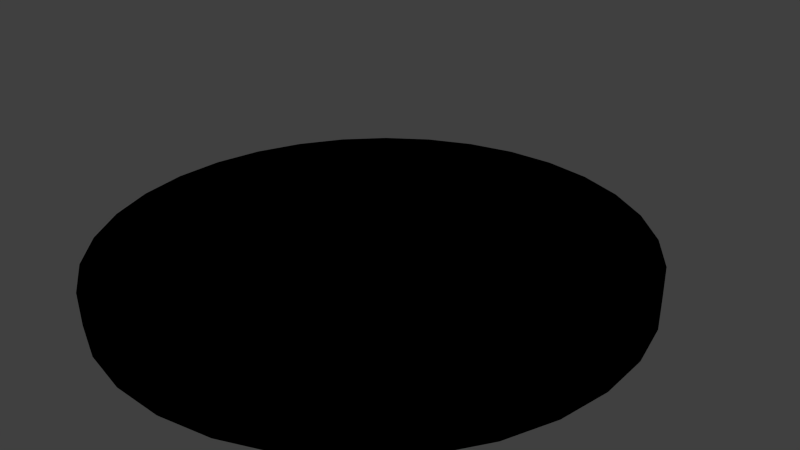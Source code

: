 # Source: facade_clock.blend  (saved by Blender 2.71.0; exported with 4.5.12 LTS)
import bpy
from mathutils import Matrix  # noqa: F401  (used for matrix-valued properties, if any)

bpy.ops.wm.read_factory_settings(use_empty=True)
scene = bpy.context.scene
scene.name = 'Scene'

# ---- collections
col_collection_1 = bpy.data.collections.new('Collection 1'); scene.collection.children.link(col_collection_1)

# ---- materials (node trees are filled in below, after node groups)
mat_material = bpy.data.materials.new('Material')
mat_material.alpha_threshold = 0.0
mat_material.use_transparent_shadow = False
mat_material.diffuse_color = (0.0, 0.0, 0.0, 1.0)
mat_material.roughness = 0.5
mat_material.line_color = (0.0, 0.0, 0.0, 1.0)

# ---- material node trees

# ---- world
world_world = bpy.data.worlds.new('World'); scene.world = world_world
world_world.color = (0.05088, 0.05088, 0.05088)
world_world.use_sun_shadow = False
world_world.sun_shadow_jitter_overblur = 0.0
world_world.cycles.sampling_method = 'MANUAL'
world_world.cycles.sample_map_resolution = 256

# ---- cameras
cam_camera = bpy.data.cameras.new('Camera')
cam_camera.clip_end = 100.0
cam_camera.lens = 35.0
cam_camera.sensor_width = 32.0
cam_camera.sensor_height = 18.0
cam_camera.ortho_scale = 7.314
cam_camera.dof.focus_distance = 0.0
cam_camera.dof.aperture_fstop = 128.0

# ---- lights
light_lamp = bpy.data.lights.new('Lamp', 'POINT')
light_lamp.transmission_factor = 0.0
light_lamp.cutoff_distance = 30.0
light_lamp.energy = 100.0
light_lamp.shadow_buffer_clip_start = 1.001
light_lamp.shadow_soft_size = 0.1
light_lamp.shadow_maximum_resolution = 0.006
light_lamp.use_absolute_resolution = True
light_lamp.cycles.use_multiple_importance_sampling = False

# ---- meshes
me_cylinder = bpy.data.meshes.new('Cylinder')
me_cylinder.from_pydata([(0.0, 1.0, -1.0), (0.0, 1.0, 1.0), (0.1951, 0.9808, -1.0), (0.1951, 0.9808, 1.0), (0.3827, 0.9239, -1.0), (0.3827, 0.9239, 1.0), (0.5556, 0.8315, -1.0), (0.5556, 0.8315, 1.0), (0.7071, 0.7071, -1.0), (0.7071, 0.7071, 1.0), (0.8315, 0.5556, -1.0), (0.8315, 0.5556, 1.0), (0.9239, 0.3827, -1.0), (0.9239, 0.3827, 1.0), (0.9808, 0.1951, -1.0), (0.9808, 0.1951, 1.0), (1.0, 7.55e-08, -1.0), (1.0, 7.55e-08, 1.0), (0.9808, -0.1951, -1.0), (0.9808, -0.1951, 1.0), (0.9239, -0.3827, -1.0), (0.9239, -0.3827, 1.0), (0.8315, -0.5556, -1.0), (0.8315, -0.5556, 1.0), (0.7071, -0.7071, -1.0), (0.7071, -0.7071, 1.0), (0.5556, -0.8315, -1.0), (0.5556, -0.8315, 1.0), (0.3827, -0.9239, -1.0), (0.3827, -0.9239, 1.0), (0.1951, -0.9808, -1.0), (0.1951, -0.9808, 1.0), (-3.258e-07, -1.0, -1.0), (-3.258e-07, -1.0, 1.0), (-0.1951, -0.9808, -1.0), (-0.1951, -0.9808, 1.0), (-0.3827, -0.9239, -1.0), (-0.3827, -0.9239, 1.0), (-0.5556, -0.8315, -1.0), (-0.5556, -0.8315, 1.0), (-0.7071, -0.7071, -1.0), (-0.7071, -0.7071, 1.0), (-0.8315, -0.5556, -1.0), (-0.8315, -0.5556, 1.0), (-0.9239, -0.3827, -1.0), (-0.9239, -0.3827, 1.0), (-0.9808, -0.1951, -1.0), (-0.9808, -0.1951, 1.0), (-1.0, 9.656e-07, -1.0), (-1.0, 9.656e-07, 1.0), (-0.9808, 0.1951, -1.0), (-0.9808, 0.1951, 1.0), (-0.9239, 0.3827, -1.0), (-0.9239, 0.3827, 1.0), (-0.8315, 0.5556, -1.0), (-0.8315, 0.5556, 1.0), (-0.7071, 0.7071, -1.0), (-0.7071, 0.7071, 1.0), (-0.5556, 0.8315, -1.0), (-0.5556, 0.8315, 1.0), (-0.3827, 0.9239, -1.0), (-0.3827, 0.9239, 1.0), (-0.1951, 0.9808, -1.0), (-0.1951, 0.9808, 1.0)], [], [(0, 1, 3, 2), (2, 3, 5, 4), (4, 5, 7, 6), (6, 7, 9, 8), (8, 9, 11, 10), (10, 11, 13, 12), (12, 13, 15, 14), (14, 15, 17, 16), (16, 17, 19, 18), (18, 19, 21, 20), (20, 21, 23, 22), (22, 23, 25, 24), (24, 25, 27, 26), (26, 27, 29, 28), (28, 29, 31, 30), (30, 31, 33, 32), (32, 33, 35, 34), (34, 35, 37, 36), (36, 37, 39, 38), (38, 39, 41, 40), (40, 41, 43, 42), (42, 43, 45, 44), (44, 45, 47, 46), (46, 47, 49, 48), (48, 49, 51, 50), (50, 51, 53, 52), (52, 53, 55, 54), (54, 55, 57, 56), (56, 57, 59, 58), (58, 59, 61, 60), (3, 1, 63, 61, 59, 57, 55, 53, 51, 49, 47, 45, 43, 41, 39, 37, 35, 33, 31, 29, 27, 25, 23, 21, 19, 17, 15, 13, 11, 9, 7, 5), (62, 63, 1, 0), (60, 61, 63, 62), (0, 2, 4, 6, 8, 10, 12, 14, 16, 18, 20, 22, 24, 26, 28, 30, 32, 34, 36, 38, 40, 42, 44, 46, 48, 50, 52, 54, 56, 58, 60, 62)])
_uv = me_cylinder.uv_layers.new(name='UVMap')
_uv.uv.foreach_set('vector', [0.1817, 0.8879, 0.4903, 0.4939, 0.4893, 0.496, 0.2633, 0.9425, 0.2633, 0.9425, 0.4893, 0.496, 0.4888, 0.4982, 0.354, 0.9802, 0.354, 0.9802, 0.4888, 0.4982, 0.4887, 0.5004, 0.4505, 0.9995, 0.4505, 0.9995, 0.4887, 0.5004, 0.489, 0.5026, 0.5489, 0.9997, 0.5489, 0.9997, 0.489, 0.5026, 0.4897, 0.5048, 0.6455, 0.9806, 0.6455, 0.9806, 0.4897, 0.5048, 0.4908, 0.5067, 0.7366, 0.9431, 0.7366, 0.9431, 0.4908, 0.5067, 0.4923, 0.5084, 0.8187, 0.8885, 0.8187, 0.8885, 0.4923, 0.5084, 0.4941, 0.5098, 0.8885, 0.8189, 0.8885, 0.8189, 0.4941, 0.5098, 0.4961, 0.5107, 0.9432, 0.7368, 0.9432, 0.7368, 0.4961, 0.5107, 0.4983, 0.5113, 0.9808, 0.6457, 0.9808, 0.6457, 0.4983, 0.5113, 0.5005, 0.5114, 0.9999, 0.5491, 0.9999, 0.5491, 0.5005, 0.5114, 0.5028, 0.5111, 0.9998, 0.4505, 0.9998, 0.4505, 0.5028, 0.5111, 0.5049, 0.5103, 0.9805, 0.354, 0.9805, 0.354, 0.5049, 0.5103, 0.5068, 0.5091, 0.9427, 0.263, 0.9427, 0.263, 0.5068, 0.5091, 0.5085, 0.5076, 0.8879, 0.1812, 0.8879, 0.1812, 0.5085, 0.5076, 0.5098, 0.5058, 0.8183, 0.1116, 0.8183, 0.1116, 0.5098, 0.5058, 0.5108, 0.5037, 0.7364, 0.05695, 0.7364, 0.05695, 0.5108, 0.5037, 0.5113, 0.5015, 0.6454, 0.0193, 0.6454, 0.0193, 0.5113, 0.5015, 0.5114, 0.4993, 0.5488, 0.0001001, 0.5488, 0.0001001, 0.5114, 0.4993, 0.5111, 0.497, 0.4503, 9.997e-05, 0.4503, 9.997e-05, 0.5111, 0.497, 0.5103, 0.4949, 0.3537, 0.01931, 0.3537, 0.01931, 0.5103, 0.4949, 0.5092, 0.493, 0.2627, 0.05701, 0.2627, 0.05701, 0.5092, 0.493, 0.5077, 0.4913, 0.1807, 0.1118, 0.1807, 0.1118, 0.5077, 0.4913, 0.5059, 0.4899, 0.111, 0.1815, 0.111, 0.1815, 0.5059, 0.4899, 0.5039, 0.4889, 0.05645, 0.2636, 0.05645, 0.2636, 0.5039, 0.4889, 0.5018, 0.4883, 0.01902, 0.3548, 0.01902, 0.3548, 0.5018, 0.4883, 0.4995, 0.4882, 9.997e-05, 0.4515, 9.997e-05, 0.4515, 0.4995, 0.4882, 0.4973, 0.4886, 0.0003879, 0.5499, 0.0003879, 0.5499, 0.4973, 0.4886, 0.4952, 0.4894, 0.01983, 0.6464, 0.01983, 0.6464, 0.4952, 0.4894, 0.4933, 0.4906, 0.05764, 0.7371, 0.4893, 0.496, 0.4903, 0.4939, 0.4917, 0.4921, 0.4933, 0.4906, 0.4952, 0.4894, 0.4973, 0.4886, 0.4995, 0.4882, 0.5018, 0.4883, 0.5039, 0.4889, 0.5059, 0.4899, 0.5077, 0.4913, 0.5092, 0.493, 0.5103, 0.4949, 0.5111, 0.497, 0.5114, 0.4993, 0.5113, 0.5015, 0.5108, 0.5037, 0.5098, 0.5058, 0.5085, 0.5076, 0.5068, 0.5091, 0.5049, 0.5103, 0.5028, 0.5111, 0.5005, 0.5114, 0.4983, 0.5113, 0.4961, 0.5107, 0.4941, 0.5098, 0.4923, 0.5084, 0.4908, 0.5067, 0.4897, 0.5048, 0.489, 0.5026, 0.4887, 0.5004, 0.4888, 0.4982, 0.1123, 0.8187, 0.4917, 0.4921, 0.4903, 0.4939, 0.1817, 0.8879, 0.05764, 0.7371, 0.4933, 0.4906, 0.4917, 0.4921, 0.1123, 0.8187, 0.1744, 0.4233, 0.1656, 0.4878, 0.1689, 0.5556, 0.1856, 0.6178, 0.2133, 0.6778, 0.2533, 0.7311, 0.3044, 0.7744, 0.3611, 0.8089, 0.4244, 0.83, 0.49, 0.84, 0.5578, 0.8356, 0.6222, 0.8189, 0.6822, 0.7911, 0.7367, 0.7522, 0.78, 0.7022, 0.8133, 0.6456, 0.8356, 0.5822, 0.8444, 0.5178, 0.8411, 0.45, 0.8244, 0.3878, 0.7967, 0.3278, 0.7567, 0.2744, 0.7067, 0.2311, 0.6489, 0.1978, 0.5856, 0.1756, 0.52, 0.1656, 0.4522, 0.17, 0.3889, 0.1867, 0.3289, 0.2144, 0.2744, 0.2556, 0.23, 0.3033, 0.1967, 0.36])
me_cylinder.materials.append(mat_material)
me_cylinder.use_remesh_preserve_volume = False
me_cylinder.use_remesh_preserve_attributes = False
me_cylinder.use_mirror_vertex_groups = False
me_cylinder.update()

# ---- objects
ob_cylinder = bpy.data.objects.new('Cylinder', me_cylinder)
ob_lamp = bpy.data.objects.new('Lamp', light_lamp)
ob_camera = bpy.data.objects.new('Camera', cam_camera)

# ---- transforms, parenting, visibility, modifiers, constraints
ob_cylinder.location = (0.0, 0.0, 0.0)
ob_cylinder.scale = (3.606, 3.606, -0.2208)
ob_cylinder.lineart.crease_threshold = 0.0
ob_lamp.location = (4.076, 1.005, 5.904)
ob_lamp.rotation_euler = (0.6503, 0.05522, 1.866)
ob_lamp.lock_rotations_4d = False
ob_lamp.empty_display_type = 'ARROWS'
ob_lamp.color = (0.0, 0.0, 0.0, 0.0)
ob_lamp.lineart.crease_threshold = 0.0
ob_camera.location = (7.481, -6.508, 5.344)
ob_camera.rotation_euler = (1.109, 0.01082, 0.8149)
ob_camera.lock_rotations_4d = False
ob_camera.empty_display_type = 'ARROWS'
ob_camera.color = (0.0, 0.0, 0.0, 0.0)
ob_camera.display_type = 'WIRE'
ob_camera.lineart.crease_threshold = 0.0

# ---- collection membership
col_collection_1.objects.link(ob_cylinder)
col_collection_1.objects.link(ob_lamp)
col_collection_1.objects.link(ob_camera)

# ---- scene / render settings (as saved in the file)
scene.camera = ob_camera
scene.frame_start = 1; scene.frame_end = 250; scene.frame_set(1)
scene.render.engine = 'BLENDER_EEVEE_NEXT'
scene.render.resolution_percentage = 50
scene.render.dither_intensity = 0.0
scene.cycles.use_denoising = False
scene.cycles.samples = 10
scene.cycles.sampling_pattern = 'TABULATED_SOBOL'
scene.cycles.light_sampling_threshold = 0.0
scene.cycles.use_adaptive_sampling = False
scene.cycles.use_light_tree = False
scene.cycles.blur_glossy = 0.0
scene.cycles.volume_bounces = 1
scene.cycles.pixel_filter_type = 'GAUSSIAN'
scene.cycles.sample_clamp_indirect = 0.0
scene.view_settings.view_transform = 'Standard'
bpy.context.view_layer.update()
